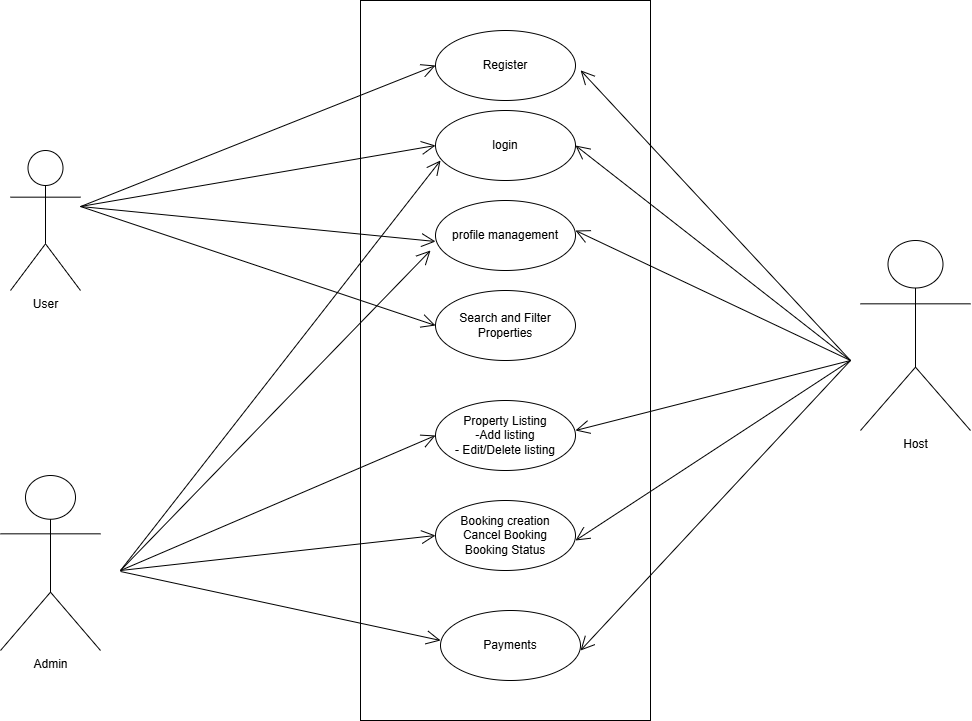

The diagram above was exported from draw.io. Its source (the exported page's mxGraphModel, read from the mxfile embedded in the PNG):
<mxGraphModel dx="1783" dy="986" grid="1" gridSize="10" guides="1" tooltips="1" connect="1" arrows="1" fold="1" page="1" pageScale="1" pageWidth="850" pageHeight="1100" math="0" shadow="0">
  <root>
    <mxCell id="0" />
    <mxCell id="1" parent="0" />
    <mxCell id="VJ06pkttAGYmELN3AkRw-4" value="" style="html=1;whiteSpace=wrap;" vertex="1" parent="1">
      <mxGeometry x="390" y="80" width="290" height="720" as="geometry" />
    </mxCell>
    <mxCell id="VJ06pkttAGYmELN3AkRw-11" value="Payments" style="ellipse;whiteSpace=wrap;html=1;" vertex="1" parent="1">
      <mxGeometry x="470" y="690" width="140" height="70" as="geometry" />
    </mxCell>
    <mxCell id="VJ06pkttAGYmELN3AkRw-33" value="" style="group" vertex="1" connectable="0" parent="1">
      <mxGeometry x="30" y="110" width="970" height="620" as="geometry" />
    </mxCell>
    <mxCell id="VJ06pkttAGYmELN3AkRw-5" value="Register" style="ellipse;whiteSpace=wrap;html=1;" vertex="1" parent="VJ06pkttAGYmELN3AkRw-33">
      <mxGeometry x="435" width="140" height="70" as="geometry" />
    </mxCell>
    <mxCell id="VJ06pkttAGYmELN3AkRw-6" value="login" style="ellipse;whiteSpace=wrap;html=1;" vertex="1" parent="VJ06pkttAGYmELN3AkRw-33">
      <mxGeometry x="435" y="80" width="140" height="70" as="geometry" />
    </mxCell>
    <mxCell id="VJ06pkttAGYmELN3AkRw-7" value="profile management" style="ellipse;whiteSpace=wrap;html=1;" vertex="1" parent="VJ06pkttAGYmELN3AkRw-33">
      <mxGeometry x="435" y="170" width="140" height="70" as="geometry" />
    </mxCell>
    <mxCell id="VJ06pkttAGYmELN3AkRw-8" value="Property Listing&lt;div&gt;-Add listing&lt;/div&gt;&lt;div&gt;- Edit/Delete listing&lt;/div&gt;" style="ellipse;whiteSpace=wrap;html=1;" vertex="1" parent="VJ06pkttAGYmELN3AkRw-33">
      <mxGeometry x="435" y="370" width="140" height="70" as="geometry" />
    </mxCell>
    <mxCell id="VJ06pkttAGYmELN3AkRw-9" value="Search and Filter Properties" style="ellipse;whiteSpace=wrap;html=1;" vertex="1" parent="VJ06pkttAGYmELN3AkRw-33">
      <mxGeometry x="435" y="260" width="140" height="70" as="geometry" />
    </mxCell>
    <mxCell id="VJ06pkttAGYmELN3AkRw-10" value="Booking creation&lt;div&gt;Cancel Booking&lt;/div&gt;&lt;div&gt;Booking Status&lt;/div&gt;" style="ellipse;whiteSpace=wrap;html=1;" vertex="1" parent="VJ06pkttAGYmELN3AkRw-33">
      <mxGeometry x="435" y="470" width="140" height="70" as="geometry" />
    </mxCell>
    <mxCell id="VJ06pkttAGYmELN3AkRw-12" value="User" style="shape=umlActor;verticalLabelPosition=bottom;verticalAlign=top;html=1;" vertex="1" parent="VJ06pkttAGYmELN3AkRw-33">
      <mxGeometry x="10" y="120" width="70" height="140" as="geometry" />
    </mxCell>
    <mxCell id="VJ06pkttAGYmELN3AkRw-16" value="Host" style="shape=umlActor;verticalLabelPosition=bottom;verticalAlign=top;html=1;" vertex="1" parent="VJ06pkttAGYmELN3AkRw-33">
      <mxGeometry x="860" y="210" width="110" height="190" as="geometry" />
    </mxCell>
    <mxCell id="VJ06pkttAGYmELN3AkRw-17" value="Admin" style="shape=umlActor;verticalLabelPosition=bottom;verticalAlign=top;html=1;" vertex="1" parent="VJ06pkttAGYmELN3AkRw-33">
      <mxGeometry y="445" width="100" height="175" as="geometry" />
    </mxCell>
    <mxCell id="VJ06pkttAGYmELN3AkRw-18" value="" style="endArrow=open;endFill=1;endSize=12;html=1;rounded=0;entryX=0;entryY=0.5;entryDx=0;entryDy=0;" edge="1" parent="VJ06pkttAGYmELN3AkRw-33" source="VJ06pkttAGYmELN3AkRw-12" target="VJ06pkttAGYmELN3AkRw-5">
      <mxGeometry width="160" relative="1" as="geometry">
        <mxPoint x="290" y="330" as="sourcePoint" />
        <mxPoint x="450" y="330" as="targetPoint" />
      </mxGeometry>
    </mxCell>
    <mxCell id="VJ06pkttAGYmELN3AkRw-19" value="" style="endArrow=open;endFill=1;endSize=12;html=1;rounded=0;entryX=0;entryY=0.5;entryDx=0;entryDy=0;" edge="1" parent="VJ06pkttAGYmELN3AkRw-33" target="VJ06pkttAGYmELN3AkRw-6">
      <mxGeometry width="160" relative="1" as="geometry">
        <mxPoint x="80" y="175.98000000000002" as="sourcePoint" />
        <mxPoint x="422" y="79.99999999999997" as="targetPoint" />
      </mxGeometry>
    </mxCell>
    <mxCell id="VJ06pkttAGYmELN3AkRw-20" value="" style="endArrow=open;endFill=1;endSize=12;html=1;rounded=0;entryX=0;entryY=0.5;entryDx=0;entryDy=0;" edge="1" parent="VJ06pkttAGYmELN3AkRw-33">
      <mxGeometry width="160" relative="1" as="geometry">
        <mxPoint x="80" y="176" as="sourcePoint" />
        <mxPoint x="435" y="211" as="targetPoint" />
      </mxGeometry>
    </mxCell>
    <mxCell id="VJ06pkttAGYmELN3AkRw-21" value="" style="endArrow=open;endFill=1;endSize=12;html=1;rounded=0;entryX=0;entryY=0.5;entryDx=0;entryDy=0;" edge="1" parent="VJ06pkttAGYmELN3AkRw-33" target="VJ06pkttAGYmELN3AkRw-9">
      <mxGeometry width="160" relative="1" as="geometry">
        <mxPoint x="80" y="176" as="sourcePoint" />
        <mxPoint x="445" y="256" as="targetPoint" />
      </mxGeometry>
    </mxCell>
    <mxCell id="VJ06pkttAGYmELN3AkRw-22" value="" style="endArrow=open;endFill=1;endSize=12;html=1;rounded=0;entryX=0.036;entryY=0.714;entryDx=0;entryDy=0;entryPerimeter=0;" edge="1" parent="VJ06pkttAGYmELN3AkRw-33" target="VJ06pkttAGYmELN3AkRw-6">
      <mxGeometry width="160" relative="1" as="geometry">
        <mxPoint x="120" y="540" as="sourcePoint" />
        <mxPoint x="427" y="385" as="targetPoint" />
      </mxGeometry>
    </mxCell>
    <mxCell id="VJ06pkttAGYmELN3AkRw-23" value="" style="endArrow=open;endFill=1;endSize=12;html=1;rounded=0;" edge="1" parent="VJ06pkttAGYmELN3AkRw-33">
      <mxGeometry width="160" relative="1" as="geometry">
        <mxPoint x="120" y="540" as="sourcePoint" />
        <mxPoint x="430" y="220" as="targetPoint" />
      </mxGeometry>
    </mxCell>
    <mxCell id="VJ06pkttAGYmELN3AkRw-24" value="" style="endArrow=open;endFill=1;endSize=12;html=1;rounded=0;entryX=0;entryY=0.5;entryDx=0;entryDy=0;" edge="1" parent="VJ06pkttAGYmELN3AkRw-33" target="VJ06pkttAGYmELN3AkRw-8">
      <mxGeometry width="160" relative="1" as="geometry">
        <mxPoint x="120" y="540" as="sourcePoint" />
        <mxPoint x="280" y="540" as="targetPoint" />
      </mxGeometry>
    </mxCell>
    <mxCell id="VJ06pkttAGYmELN3AkRw-25" value="" style="endArrow=open;endFill=1;endSize=12;html=1;rounded=0;entryX=0;entryY=0.5;entryDx=0;entryDy=0;" edge="1" parent="VJ06pkttAGYmELN3AkRw-33" target="VJ06pkttAGYmELN3AkRw-10">
      <mxGeometry width="160" relative="1" as="geometry">
        <mxPoint x="120" y="540" as="sourcePoint" />
        <mxPoint x="485" y="410" as="targetPoint" />
      </mxGeometry>
    </mxCell>
    <mxCell id="VJ06pkttAGYmELN3AkRw-26" value="" style="endArrow=open;endFill=1;endSize=12;html=1;rounded=0;entryX=0.036;entryY=0.414;entryDx=0;entryDy=0;entryPerimeter=0;" edge="1" parent="VJ06pkttAGYmELN3AkRw-33">
      <mxGeometry width="160" relative="1" as="geometry">
        <mxPoint x="120" y="541" as="sourcePoint" />
        <mxPoint x="440.03999999999996" y="609.98" as="targetPoint" />
      </mxGeometry>
    </mxCell>
    <mxCell id="VJ06pkttAGYmELN3AkRw-27" value="" style="endArrow=open;endFill=1;endSize=12;html=1;rounded=0;entryX=0.759;entryY=0.097;entryDx=0;entryDy=0;entryPerimeter=0;" edge="1" parent="VJ06pkttAGYmELN3AkRw-33" target="VJ06pkttAGYmELN3AkRw-4">
      <mxGeometry width="160" relative="1" as="geometry">
        <mxPoint x="850" y="330" as="sourcePoint" />
        <mxPoint x="540" y="340" as="targetPoint" />
      </mxGeometry>
    </mxCell>
    <mxCell id="VJ06pkttAGYmELN3AkRw-28" value="" style="endArrow=open;endFill=1;endSize=12;html=1;rounded=0;entryX=1;entryY=0.5;entryDx=0;entryDy=0;" edge="1" parent="VJ06pkttAGYmELN3AkRw-33" target="VJ06pkttAGYmELN3AkRw-6">
      <mxGeometry width="160" relative="1" as="geometry">
        <mxPoint x="850" y="330" as="sourcePoint" />
        <mxPoint x="620" y="90" as="targetPoint" />
      </mxGeometry>
    </mxCell>
    <mxCell id="VJ06pkttAGYmELN3AkRw-29" value="" style="endArrow=open;endFill=1;endSize=12;html=1;rounded=0;entryX=1;entryY=0.5;entryDx=0;entryDy=0;" edge="1" parent="VJ06pkttAGYmELN3AkRw-33">
      <mxGeometry width="160" relative="1" as="geometry">
        <mxPoint x="850" y="330" as="sourcePoint" />
        <mxPoint x="575" y="200" as="targetPoint" />
      </mxGeometry>
    </mxCell>
    <mxCell id="VJ06pkttAGYmELN3AkRw-30" value="" style="endArrow=open;endFill=1;endSize=12;html=1;rounded=0;entryX=1;entryY=0.5;entryDx=0;entryDy=0;" edge="1" parent="VJ06pkttAGYmELN3AkRw-33">
      <mxGeometry width="160" relative="1" as="geometry">
        <mxPoint x="850" y="330" as="sourcePoint" />
        <mxPoint x="575" y="400" as="targetPoint" />
      </mxGeometry>
    </mxCell>
    <mxCell id="VJ06pkttAGYmELN3AkRw-31" value="" style="endArrow=open;endFill=1;endSize=12;html=1;rounded=0;entryX=1;entryY=0.5;entryDx=0;entryDy=0;" edge="1" parent="VJ06pkttAGYmELN3AkRw-33">
      <mxGeometry width="160" relative="1" as="geometry">
        <mxPoint x="850" y="330" as="sourcePoint" />
        <mxPoint x="575" y="510" as="targetPoint" />
      </mxGeometry>
    </mxCell>
    <mxCell id="VJ06pkttAGYmELN3AkRw-32" value="" style="endArrow=open;endFill=1;endSize=12;html=1;rounded=0;entryX=1;entryY=0.5;entryDx=0;entryDy=0;" edge="1" parent="VJ06pkttAGYmELN3AkRw-33">
      <mxGeometry width="160" relative="1" as="geometry">
        <mxPoint x="850" y="330" as="sourcePoint" />
        <mxPoint x="580" y="620" as="targetPoint" />
      </mxGeometry>
    </mxCell>
  </root>
</mxGraphModel>